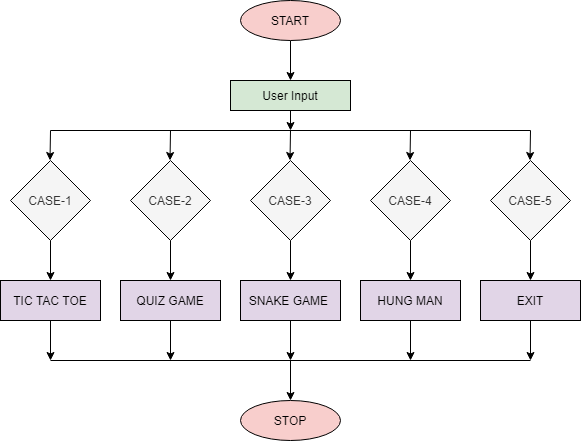

The diagram above was exported from draw.io. Its source (the exported page's mxGraphModel, read from the mxfile embedded in the PNG):
<mxGraphModel dx="1038" dy="547" grid="1" gridSize="10" guides="1" tooltips="1" connect="1" arrows="1" fold="1" page="1" pageScale="1" pageWidth="850" pageHeight="1100" math="0" shadow="0">
  <root>
    <mxCell id="0" />
    <mxCell id="1" parent="0" />
    <mxCell id="TWj4fNsGrpER4Rq6wcaL-3" style="edgeStyle=orthogonalEdgeStyle;rounded=0;orthogonalLoop=1;jettySize=auto;html=1;exitX=0.5;exitY=1;exitDx=0;exitDy=0;entryX=0.5;entryY=0;entryDx=0;entryDy=0;" edge="1" parent="1" source="TWj4fNsGrpER4Rq6wcaL-1" target="TWj4fNsGrpER4Rq6wcaL-2">
      <mxGeometry relative="1" as="geometry" />
    </mxCell>
    <mxCell id="TWj4fNsGrpER4Rq6wcaL-1" value="START" style="ellipse;whiteSpace=wrap;html=1;fillColor=#f8cecc;" vertex="1" parent="1">
      <mxGeometry x="350" y="80" width="100" height="40" as="geometry" />
    </mxCell>
    <mxCell id="TWj4fNsGrpER4Rq6wcaL-25" style="edgeStyle=orthogonalEdgeStyle;rounded=0;orthogonalLoop=1;jettySize=auto;html=1;exitX=0.5;exitY=1;exitDx=0;exitDy=0;" edge="1" parent="1" source="TWj4fNsGrpER4Rq6wcaL-2">
      <mxGeometry relative="1" as="geometry">
        <mxPoint x="400" y="210" as="targetPoint" />
      </mxGeometry>
    </mxCell>
    <mxCell id="TWj4fNsGrpER4Rq6wcaL-2" value="User Input" style="rounded=0;whiteSpace=wrap;html=1;fillColor=#d5e8d4;" vertex="1" parent="1">
      <mxGeometry x="340" y="160" width="120" height="30" as="geometry" />
    </mxCell>
    <mxCell id="TWj4fNsGrpER4Rq6wcaL-16" style="edgeStyle=orthogonalEdgeStyle;rounded=0;orthogonalLoop=1;jettySize=auto;html=1;exitX=0.5;exitY=1;exitDx=0;exitDy=0;entryX=0.5;entryY=0;entryDx=0;entryDy=0;" edge="1" parent="1" source="TWj4fNsGrpER4Rq6wcaL-4" target="TWj4fNsGrpER4Rq6wcaL-9">
      <mxGeometry relative="1" as="geometry" />
    </mxCell>
    <mxCell id="TWj4fNsGrpER4Rq6wcaL-4" value="CASE-1" style="rhombus;whiteSpace=wrap;html=1;fillColor=#f5f5f5;fontColor=#333333;" vertex="1" parent="1">
      <mxGeometry x="120" y="240" width="80" height="80" as="geometry" />
    </mxCell>
    <mxCell id="TWj4fNsGrpER4Rq6wcaL-18" style="edgeStyle=orthogonalEdgeStyle;rounded=0;orthogonalLoop=1;jettySize=auto;html=1;exitX=0.5;exitY=1;exitDx=0;exitDy=0;entryX=0.5;entryY=0;entryDx=0;entryDy=0;" edge="1" parent="1" source="TWj4fNsGrpER4Rq6wcaL-5" target="TWj4fNsGrpER4Rq6wcaL-11">
      <mxGeometry relative="1" as="geometry" />
    </mxCell>
    <mxCell id="TWj4fNsGrpER4Rq6wcaL-5" value="CASE-3" style="rhombus;whiteSpace=wrap;html=1;fillColor=#f5f5f5;fontColor=#333333;" vertex="1" parent="1">
      <mxGeometry x="360" y="240" width="80" height="80" as="geometry" />
    </mxCell>
    <mxCell id="TWj4fNsGrpER4Rq6wcaL-17" style="edgeStyle=orthogonalEdgeStyle;rounded=0;orthogonalLoop=1;jettySize=auto;html=1;exitX=0.5;exitY=1;exitDx=0;exitDy=0;entryX=0.5;entryY=0;entryDx=0;entryDy=0;" edge="1" parent="1" source="TWj4fNsGrpER4Rq6wcaL-6" target="TWj4fNsGrpER4Rq6wcaL-10">
      <mxGeometry relative="1" as="geometry" />
    </mxCell>
    <mxCell id="TWj4fNsGrpER4Rq6wcaL-6" value="CASE-2" style="rhombus;whiteSpace=wrap;html=1;fillColor=#f5f5f5;fontColor=#333333;" vertex="1" parent="1">
      <mxGeometry x="240" y="240" width="80" height="80" as="geometry" />
    </mxCell>
    <mxCell id="TWj4fNsGrpER4Rq6wcaL-19" style="edgeStyle=orthogonalEdgeStyle;rounded=0;orthogonalLoop=1;jettySize=auto;html=1;exitX=0.5;exitY=1;exitDx=0;exitDy=0;entryX=0.5;entryY=0;entryDx=0;entryDy=0;" edge="1" parent="1" source="TWj4fNsGrpER4Rq6wcaL-7" target="TWj4fNsGrpER4Rq6wcaL-12">
      <mxGeometry relative="1" as="geometry" />
    </mxCell>
    <mxCell id="TWj4fNsGrpER4Rq6wcaL-7" value="CASE-4" style="rhombus;whiteSpace=wrap;html=1;fillColor=#f5f5f5;fontColor=#333333;" vertex="1" parent="1">
      <mxGeometry x="480" y="240" width="80" height="80" as="geometry" />
    </mxCell>
    <mxCell id="TWj4fNsGrpER4Rq6wcaL-20" style="edgeStyle=orthogonalEdgeStyle;rounded=0;orthogonalLoop=1;jettySize=auto;html=1;exitX=0.5;exitY=1;exitDx=0;exitDy=0;entryX=0.5;entryY=0;entryDx=0;entryDy=0;" edge="1" parent="1" source="TWj4fNsGrpER4Rq6wcaL-8" target="TWj4fNsGrpER4Rq6wcaL-13">
      <mxGeometry relative="1" as="geometry" />
    </mxCell>
    <mxCell id="TWj4fNsGrpER4Rq6wcaL-8" value="CASE-5" style="rhombus;whiteSpace=wrap;html=1;fillColor=#f5f5f5;fontColor=#333333;" vertex="1" parent="1">
      <mxGeometry x="600" y="240" width="80" height="80" as="geometry" />
    </mxCell>
    <mxCell id="TWj4fNsGrpER4Rq6wcaL-27" style="edgeStyle=orthogonalEdgeStyle;rounded=0;orthogonalLoop=1;jettySize=auto;html=1;exitX=0.5;exitY=1;exitDx=0;exitDy=0;" edge="1" parent="1" source="TWj4fNsGrpER4Rq6wcaL-9">
      <mxGeometry relative="1" as="geometry">
        <mxPoint x="160" y="440" as="targetPoint" />
      </mxGeometry>
    </mxCell>
    <mxCell id="TWj4fNsGrpER4Rq6wcaL-9" value="TIC TAC TOE" style="rounded=0;whiteSpace=wrap;html=1;fillColor=#e1d5e7;" vertex="1" parent="1">
      <mxGeometry x="110" y="360" width="100" height="40" as="geometry" />
    </mxCell>
    <mxCell id="TWj4fNsGrpER4Rq6wcaL-28" style="edgeStyle=orthogonalEdgeStyle;rounded=0;orthogonalLoop=1;jettySize=auto;html=1;exitX=0.5;exitY=1;exitDx=0;exitDy=0;" edge="1" parent="1" source="TWj4fNsGrpER4Rq6wcaL-10">
      <mxGeometry relative="1" as="geometry">
        <mxPoint x="280" y="440" as="targetPoint" />
      </mxGeometry>
    </mxCell>
    <mxCell id="TWj4fNsGrpER4Rq6wcaL-10" value="QUIZ GAME" style="rounded=0;whiteSpace=wrap;html=1;fillColor=#e1d5e7;" vertex="1" parent="1">
      <mxGeometry x="230" y="360" width="100" height="40" as="geometry" />
    </mxCell>
    <mxCell id="TWj4fNsGrpER4Rq6wcaL-29" style="edgeStyle=orthogonalEdgeStyle;rounded=0;orthogonalLoop=1;jettySize=auto;html=1;exitX=0.5;exitY=1;exitDx=0;exitDy=0;" edge="1" parent="1" source="TWj4fNsGrpER4Rq6wcaL-11">
      <mxGeometry relative="1" as="geometry">
        <mxPoint x="400" y="440" as="targetPoint" />
      </mxGeometry>
    </mxCell>
    <mxCell id="TWj4fNsGrpER4Rq6wcaL-11" value="SNAKE GAME&amp;nbsp;" style="rounded=0;whiteSpace=wrap;html=1;fillColor=#e1d5e7;" vertex="1" parent="1">
      <mxGeometry x="350" y="360" width="100" height="40" as="geometry" />
    </mxCell>
    <mxCell id="TWj4fNsGrpER4Rq6wcaL-30" style="edgeStyle=orthogonalEdgeStyle;rounded=0;orthogonalLoop=1;jettySize=auto;html=1;exitX=0.5;exitY=1;exitDx=0;exitDy=0;" edge="1" parent="1" source="TWj4fNsGrpER4Rq6wcaL-12">
      <mxGeometry relative="1" as="geometry">
        <mxPoint x="520" y="440" as="targetPoint" />
      </mxGeometry>
    </mxCell>
    <mxCell id="TWj4fNsGrpER4Rq6wcaL-12" value="HUNG MAN" style="rounded=0;whiteSpace=wrap;html=1;fillColor=#e1d5e7;" vertex="1" parent="1">
      <mxGeometry x="470" y="360" width="100" height="40" as="geometry" />
    </mxCell>
    <mxCell id="TWj4fNsGrpER4Rq6wcaL-31" style="edgeStyle=orthogonalEdgeStyle;rounded=0;orthogonalLoop=1;jettySize=auto;html=1;exitX=0.5;exitY=1;exitDx=0;exitDy=0;" edge="1" parent="1" source="TWj4fNsGrpER4Rq6wcaL-13">
      <mxGeometry relative="1" as="geometry">
        <mxPoint x="640" y="440" as="targetPoint" />
      </mxGeometry>
    </mxCell>
    <mxCell id="TWj4fNsGrpER4Rq6wcaL-13" value="EXIT" style="rounded=0;whiteSpace=wrap;html=1;fillColor=#e1d5e7;" vertex="1" parent="1">
      <mxGeometry x="590" y="360" width="100" height="40" as="geometry" />
    </mxCell>
    <mxCell id="TWj4fNsGrpER4Rq6wcaL-15" value="STOP" style="ellipse;whiteSpace=wrap;html=1;fillColor=#f8cecc;" vertex="1" parent="1">
      <mxGeometry x="350" y="480" width="100" height="40" as="geometry" />
    </mxCell>
    <mxCell id="TWj4fNsGrpER4Rq6wcaL-23" value="" style="endArrow=none;html=1;" edge="1" parent="1">
      <mxGeometry width="50" height="50" relative="1" as="geometry">
        <mxPoint x="160" y="210" as="sourcePoint" />
        <mxPoint x="640" y="210" as="targetPoint" />
      </mxGeometry>
    </mxCell>
    <mxCell id="TWj4fNsGrpER4Rq6wcaL-26" value="" style="endArrow=none;html=1;" edge="1" parent="1">
      <mxGeometry width="50" height="50" relative="1" as="geometry">
        <mxPoint x="160" y="440" as="sourcePoint" />
        <mxPoint x="640" y="440" as="targetPoint" />
      </mxGeometry>
    </mxCell>
    <mxCell id="TWj4fNsGrpER4Rq6wcaL-32" value="" style="endArrow=classic;html=1;entryX=0.5;entryY=0;entryDx=0;entryDy=0;" edge="1" parent="1" target="TWj4fNsGrpER4Rq6wcaL-15">
      <mxGeometry width="50" height="50" relative="1" as="geometry">
        <mxPoint x="400" y="440" as="sourcePoint" />
        <mxPoint x="450" y="260" as="targetPoint" />
      </mxGeometry>
    </mxCell>
    <mxCell id="TWj4fNsGrpER4Rq6wcaL-33" value="" style="endArrow=classic;html=1;entryX=0.5;entryY=0;entryDx=0;entryDy=0;" edge="1" parent="1">
      <mxGeometry width="50" height="50" relative="1" as="geometry">
        <mxPoint x="160" y="210" as="sourcePoint" />
        <mxPoint x="159.5" y="240" as="targetPoint" />
      </mxGeometry>
    </mxCell>
    <mxCell id="TWj4fNsGrpER4Rq6wcaL-34" value="" style="endArrow=classic;html=1;entryX=0.5;entryY=0;entryDx=0;entryDy=0;" edge="1" parent="1">
      <mxGeometry width="50" height="50" relative="1" as="geometry">
        <mxPoint x="280" y="210" as="sourcePoint" />
        <mxPoint x="279.5" y="240" as="targetPoint" />
      </mxGeometry>
    </mxCell>
    <mxCell id="TWj4fNsGrpER4Rq6wcaL-35" value="" style="endArrow=classic;html=1;entryX=0.5;entryY=0;entryDx=0;entryDy=0;" edge="1" parent="1">
      <mxGeometry width="50" height="50" relative="1" as="geometry">
        <mxPoint x="400" y="210" as="sourcePoint" />
        <mxPoint x="399.5" y="240" as="targetPoint" />
      </mxGeometry>
    </mxCell>
    <mxCell id="TWj4fNsGrpER4Rq6wcaL-36" value="" style="endArrow=classic;html=1;entryX=0.5;entryY=0;entryDx=0;entryDy=0;" edge="1" parent="1">
      <mxGeometry width="50" height="50" relative="1" as="geometry">
        <mxPoint x="520" y="210" as="sourcePoint" />
        <mxPoint x="519.5" y="240" as="targetPoint" />
      </mxGeometry>
    </mxCell>
    <mxCell id="TWj4fNsGrpER4Rq6wcaL-37" value="" style="endArrow=classic;html=1;entryX=0.5;entryY=0;entryDx=0;entryDy=0;" edge="1" parent="1">
      <mxGeometry width="50" height="50" relative="1" as="geometry">
        <mxPoint x="640" y="210" as="sourcePoint" />
        <mxPoint x="639.5" y="240" as="targetPoint" />
      </mxGeometry>
    </mxCell>
  </root>
</mxGraphModel>